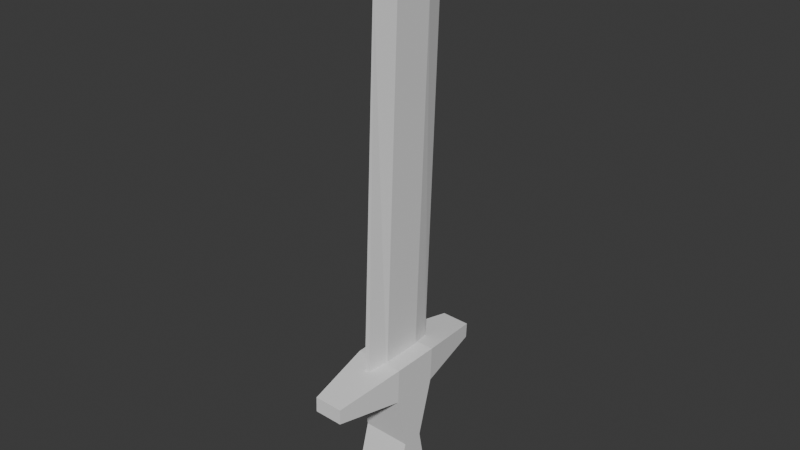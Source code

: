 # Source: Sword.blend  (saved by Blender 4.0.36; exported with 4.5.12 LTS)
import bpy
from mathutils import Matrix  # noqa: F401  (used for matrix-valued properties, if any)

bpy.ops.wm.read_factory_settings(use_empty=True)
scene = bpy.context.scene
scene.name = 'Scene'

# ---- collections
col_collection = bpy.data.collections.new('Collection'); scene.collection.children.link(col_collection)

# ---- world
world_world = bpy.data.worlds.new('World'); scene.world = world_world
world_world.use_nodes = True; world_world.node_tree.nodes.clear()
_N = world_world.node_tree.nodes; _L = world_world.node_tree.links
n0 = _N.new('ShaderNodeOutputWorld'); n0.name = 'World Output'; n0.location = (300, 300)
n1 = _N.new('ShaderNodeBackground'); n1.name = 'Background'; n1.location = (10, 300)
n1.inputs[0].default_value = (0.05088, 0.05088, 0.05088, 1.0)
_L.new(n1.outputs[0], n0.inputs[0])
n0.is_active_output = True
world_world.color = (0.05088, 0.05088, 0.05088)
world_world.use_sun_shadow = False
world_world.sun_shadow_jitter_overblur = 0.0

# ---- meshes
me_cube_002 = bpy.data.meshes.new('Cube.002')
me_cube_002.from_pydata([(-1.0, -1.0, -1.0), (-1.0, -1.0, 3.808), (-1.0, 1.0, -1.0), (-1.0, 1.0, 3.808), (1.0, -1.0, -1.0), (1.0, -1.0, 3.808), (1.0, 1.0, -1.0), (1.0, 1.0, 3.808), (-1.0, -1.0, 5.296), (-1.0, 1.0, 5.296), (1.0, 1.0, 5.296), (1.0, -1.0, 5.296), (-0.5916, -3.877, 4.23), (0.5916, -3.877, 4.23), (0.5916, -3.877, 4.873), (-0.5916, -3.877, 4.873), (0.5916, 3.877, 4.23), (-0.5916, 3.877, 4.23), (-0.5916, 3.877, 4.873), (0.5916, 3.877, 4.873), (-0.1123, -1.703, 4.296), (-0.004923, -1.458, 20.83), (-0.1123, 1.703, 4.296), (-0.008992, 1.458, 20.83), (0.1123, -1.703, 4.296), (0.004923, -1.458, 20.83), (0.1123, 1.703, 4.296), (0.008992, 1.458, 20.83), (-0.03204, -1.703, 19.74), (-0.05852, 1.703, 19.74), (0.05852, 1.703, 19.74), (0.03204, -1.703, 19.74), (-0.2904, 0.8517, 4.296), (-0.2904, 0.0, 4.296), (-0.2904, -0.8517, 4.296), (-0.2904, -0.8517, 19.74), (-0.2904, 0.0, 19.74), (-0.2904, 0.8517, 19.74), (0.2904, -0.8517, 4.296), (0.2904, 0.0, 4.296), (0.2904, 0.8517, 4.296), (0.2904, 0.8517, 19.74), (0.2904, 0.0, 19.74), (0.2904, -0.8517, 19.74), (-0.01655, -0.7288, 21.93), (-0.01655, 0.0, 22.69), (-0.01655, 0.7288, 21.93), (0.01655, 0.7288, 21.93), (0.01655, 0.0, 22.69), (0.01655, -0.7288, 21.93), (-1.0, -0.445, 1.404), (-1.0, 0.445, 1.404), (1.0, 0.445, 1.404), (1.0, -0.445, 1.404)], [], [(50, 1, 3, 51), (51, 3, 7, 52), (52, 7, 5, 53), (53, 5, 1, 50), (2, 6, 4, 0), (5, 7, 10, 11), (10, 9, 8, 11), (3, 1, 8, 9), (12, 13, 14, 15), (5, 13, 12, 1), (11, 14, 13, 5), (8, 15, 14, 11), (1, 12, 15, 8), (16, 17, 18, 19), (3, 17, 16, 7), (9, 18, 17, 3), (10, 19, 18, 9), (7, 16, 19, 10), (32, 37, 29, 22), (22, 29, 30, 26), (38, 43, 31, 24), (24, 31, 28, 20), (34, 38, 24, 20), (49, 44, 21, 25), (46, 23, 29, 37), (23, 27, 30, 29), (49, 25, 31, 43), (25, 21, 28, 31), (27, 47, 41, 30), (47, 48, 42, 41), (48, 49, 43, 42), (21, 44, 35, 28), (44, 45, 36, 35), (45, 46, 37, 36), (27, 23, 46, 47), (47, 46, 45, 48), (48, 45, 44, 49), (22, 26, 40, 32), (32, 40, 39, 33), (33, 39, 38, 34), (26, 30, 41, 40), (40, 41, 42, 39), (39, 42, 43, 38), (20, 28, 35, 34), (34, 35, 36, 33), (33, 36, 37, 32), (4, 53, 50, 0), (6, 52, 53, 4), (2, 51, 52, 6), (0, 50, 51, 2)])
_uv = me_cube_002.uv_layers.new(name='UVMap')
_uv.uv.foreach_set('vector', [0.5, 0.0, 0.625, 0.0, 0.625, 0.25, 0.5, 0.25, 0.5, 0.25, 0.625, 0.25, 0.625, 0.5, 0.5, 0.5, 0.5, 0.5, 0.625, 0.5, 0.625, 0.75, 0.5, 0.75, 0.5, 0.75, 0.625, 0.75, 0.625, 1.0, 0.5, 1.0, 0.125, 0.5, 0.375, 0.5, 0.375, 0.75, 0.125, 0.75, 0.625, 0.75, 0.625, 0.5, 0.625, 0.5, 0.625, 0.75, 0.625, 0.5, 0.875, 0.5, 0.875, 0.75, 0.625, 0.75, 0.625, 0.25, 0.625, 0.0, 0.625, 0.0, 0.625, 0.25, 0.625, 1.0, 0.625, 0.75, 0.625, 0.75, 0.625, 1.0, 0.625, 0.75, 0.625, 0.75, 0.625, 1.0, 0.625, 1.0, 0.625, 0.75, 0.625, 0.75, 0.625, 0.75, 0.625, 0.75, 0.625, 1.0, 0.625, 1.0, 0.625, 0.75, 0.625, 0.75, 0.625, 1.0, 0.625, 1.0, 0.625, 1.0, 0.625, 1.0, 0.625, 0.5, 0.625, 0.25, 0.625, 0.25, 0.625, 0.5, 0.625, 0.25, 0.625, 0.25, 0.625, 0.5, 0.625, 0.5, 0.625, 0.25, 0.625, 0.25, 0.625, 0.25, 0.625, 0.25, 0.625, 0.5, 0.625, 0.5, 0.625, 0.25, 0.625, 0.25, 0.625, 0.5, 0.625, 0.5, 0.625, 0.5, 0.625, 0.5, 0.375, 0.1875, 0.625, 0.1875, 0.625, 0.25, 0.375, 0.25, 0.375, 0.25, 0.625, 0.25, 0.625, 0.5, 0.375, 0.5, 0.375, 0.6875, 0.625, 0.6875, 0.625, 0.75, 0.375, 0.75, 0.375, 0.75, 0.625, 0.75, 0.625, 1.0, 0.375, 1.0, 0.125, 0.6875, 0.375, 0.6875, 0.375, 0.75, 0.125, 0.75, 0.7308, 0.6785, 0.7692, 0.6785, 0.7692, 0.732, 0.7308, 0.732, 0.7692, 0.5715, 0.7692, 0.518, 0.875, 0.5, 0.875, 0.5625, 0.7692, 0.518, 0.7308, 0.518, 0.625, 0.5, 0.875, 0.5, 0.7308, 0.6785, 0.7308, 0.732, 0.625, 0.75, 0.625, 0.6875, 0.7308, 0.732, 0.7692, 0.732, 0.875, 0.75, 0.625, 0.75, 0.7308, 0.518, 0.7308, 0.5715, 0.625, 0.5625, 0.625, 0.5, 0.7308, 0.5715, 0.7308, 0.625, 0.625, 0.625, 0.625, 0.5625, 0.7308, 0.625, 0.7308, 0.6785, 0.625, 0.6875, 0.625, 0.625, 0.7692, 0.732, 0.7692, 0.6785, 0.875, 0.6875, 0.875, 0.75, 0.7692, 0.6785, 0.7692, 0.625, 0.875, 0.625, 0.875, 0.6875, 0.7692, 0.625, 0.7692, 0.5715, 0.875, 0.5625, 0.875, 0.625, 0.7308, 0.518, 0.7692, 0.518, 0.7692, 0.5715, 0.7308, 0.5715, 0.7308, 0.5715, 0.7692, 0.5715, 0.7692, 0.625, 0.7308, 0.625, 0.7308, 0.625, 0.7692, 0.625, 0.7692, 0.6785, 0.7308, 0.6785, 0.125, 0.5, 0.375, 0.5, 0.375, 0.5625, 0.125, 0.5625, 0.125, 0.5625, 0.375, 0.5625, 0.375, 0.625, 0.125, 0.625, 0.125, 0.625, 0.375, 0.625, 0.375, 0.6875, 0.125, 0.6875, 0.375, 0.5, 0.625, 0.5, 0.625, 0.5625, 0.375, 0.5625, 0.375, 0.5625, 0.625, 0.5625, 0.625, 0.625, 0.375, 0.625, 0.375, 0.625, 0.625, 0.625, 0.625, 0.6875, 0.375, 0.6875, 0.375, 0.0, 0.625, 0.0, 0.625, 0.0625, 0.375, 0.0625, 0.375, 0.0625, 0.625, 0.0625, 0.625, 0.125, 0.375, 0.125, 0.375, 0.125, 0.625, 0.125, 0.625, 0.1875, 0.375, 0.1875, 0.375, 0.75, 0.5, 0.75, 0.5, 1.0, 0.375, 1.0, 0.375, 0.5, 0.5, 0.5, 0.5, 0.75, 0.375, 0.75, 0.375, 0.25, 0.5, 0.25, 0.5, 0.5, 0.375, 0.5, 0.375, 0.0, 0.5, 0.0, 0.5, 0.25, 0.375, 0.25])
me_cube_002.update()

# ---- objects
ob_sword = bpy.data.objects.new('Sword', me_cube_002)

# ---- transforms, parenting, visibility, modifiers, constraints
ob_sword.location = (0.0, 0.0, 0.0)
ob_sword.rotation_euler = (-6.283, -6.247, 0.0)

# ---- collection membership
col_collection.objects.link(ob_sword)

# ---- scene / render settings (as saved in the file)
scene.frame_start = 1; scene.frame_end = 250; scene.frame_set(100)
scene.render.engine = 'BLENDER_EEVEE_NEXT'
scene.cycles.sampling_pattern = 'TABULATED_SOBOL'
bpy.context.view_layer.update()

# ---- added for rendering (the .blend has no active camera and no usable light): camera, sun
cam_auto = bpy.data.cameras.new('AutoCamera')
cam_auto.lens = 50.0
cam_auto.sensor_width = 36.0
cam_auto.clip_end = 1000.0
ob_auto_camera = bpy.data.objects.new('AutoCamera', cam_auto)
scene.collection.objects.link(ob_auto_camera)
ob_auto_camera.location = (23.6651, -27.9224, 29.4551)
ob_auto_camera.rotation_euler = (1.09748, -7.21219e-08, 0.694738)
scene.camera = ob_auto_camera
light_auto_sun = bpy.data.lights.new('AutoSun', 'SUN')
light_auto_sun.energy = 3.0
light_auto_sun.angle = 0.0523599
ob_auto_sun = bpy.data.objects.new('AutoSun', light_auto_sun)
scene.collection.objects.link(ob_auto_sun)
ob_auto_sun.rotation_euler = (0.872665, 0.174533, 0.523599)
bpy.context.view_layer.update()
